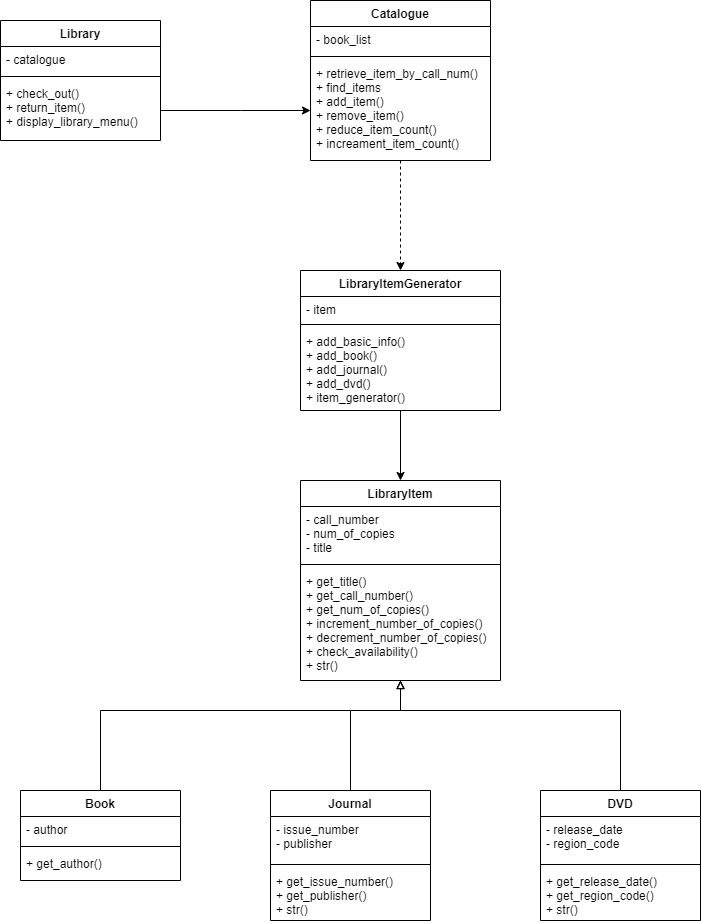

The diagram above was exported from draw.io. Its source (the exported page's mxGraphModel, read from the mxfile embedded in the PNG):
<mxGraphModel dx="1038" dy="585" grid="1" gridSize="10" guides="1" tooltips="1" connect="1" arrows="1" fold="1" page="1" pageScale="1" pageWidth="827" pageHeight="1169" math="0" shadow="0">
  <root>
    <mxCell id="0" />
    <mxCell id="1" parent="0" />
    <mxCell id="VV6fl7UN1ImvIZav7cIX-5" value="Library" style="swimlane;fontStyle=1;align=center;verticalAlign=top;childLayout=stackLayout;horizontal=1;startSize=26;horizontalStack=0;resizeParent=1;resizeParentMax=0;resizeLast=0;collapsible=1;marginBottom=0;" vertex="1" parent="1">
      <mxGeometry x="90" y="60" width="160" height="120" as="geometry" />
    </mxCell>
    <mxCell id="VV6fl7UN1ImvIZav7cIX-6" value="- catalogue" style="text;strokeColor=none;fillColor=none;align=left;verticalAlign=top;spacingLeft=4;spacingRight=4;overflow=hidden;rotatable=0;points=[[0,0.5],[1,0.5]];portConstraint=eastwest;" vertex="1" parent="VV6fl7UN1ImvIZav7cIX-5">
      <mxGeometry y="26" width="160" height="26" as="geometry" />
    </mxCell>
    <mxCell id="VV6fl7UN1ImvIZav7cIX-7" value="" style="line;strokeWidth=1;fillColor=none;align=left;verticalAlign=middle;spacingTop=-1;spacingLeft=3;spacingRight=3;rotatable=0;labelPosition=right;points=[];portConstraint=eastwest;" vertex="1" parent="VV6fl7UN1ImvIZav7cIX-5">
      <mxGeometry y="52" width="160" height="8" as="geometry" />
    </mxCell>
    <mxCell id="VV6fl7UN1ImvIZav7cIX-8" value="+ check_out()&#10;+ return_item()&#10;+ display_library_menu()" style="text;strokeColor=none;fillColor=none;align=left;verticalAlign=top;spacingLeft=4;spacingRight=4;overflow=hidden;rotatable=0;points=[[0,0.5],[1,0.5]];portConstraint=eastwest;spacingTop=0;" vertex="1" parent="VV6fl7UN1ImvIZav7cIX-5">
      <mxGeometry y="60" width="160" height="60" as="geometry" />
    </mxCell>
    <mxCell id="VV6fl7UN1ImvIZav7cIX-36" style="edgeStyle=orthogonalEdgeStyle;rounded=0;orthogonalLoop=1;jettySize=auto;html=1;dashed=1;" edge="1" parent="1" source="VV6fl7UN1ImvIZav7cIX-9" target="VV6fl7UN1ImvIZav7cIX-29">
      <mxGeometry relative="1" as="geometry" />
    </mxCell>
    <mxCell id="VV6fl7UN1ImvIZav7cIX-9" value="Catalogue" style="swimlane;fontStyle=1;align=center;verticalAlign=top;childLayout=stackLayout;horizontal=1;startSize=26;horizontalStack=0;resizeParent=1;resizeParentMax=0;resizeLast=0;collapsible=1;marginBottom=0;" vertex="1" parent="1">
      <mxGeometry x="400" y="40" width="180" height="160" as="geometry" />
    </mxCell>
    <mxCell id="VV6fl7UN1ImvIZav7cIX-10" value="- book_list" style="text;strokeColor=none;fillColor=none;align=left;verticalAlign=top;spacingLeft=4;spacingRight=4;overflow=hidden;rotatable=0;points=[[0,0.5],[1,0.5]];portConstraint=eastwest;" vertex="1" parent="VV6fl7UN1ImvIZav7cIX-9">
      <mxGeometry y="26" width="180" height="26" as="geometry" />
    </mxCell>
    <mxCell id="VV6fl7UN1ImvIZav7cIX-11" value="" style="line;strokeWidth=1;fillColor=none;align=left;verticalAlign=middle;spacingTop=-1;spacingLeft=3;spacingRight=3;rotatable=0;labelPosition=right;points=[];portConstraint=eastwest;" vertex="1" parent="VV6fl7UN1ImvIZav7cIX-9">
      <mxGeometry y="52" width="180" height="8" as="geometry" />
    </mxCell>
    <mxCell id="VV6fl7UN1ImvIZav7cIX-12" value="+ retrieve_item_by_call_num()&#10;+ find_items&#10;+ add_item()&#10;+ remove_item()&#10;+ reduce_item_count()&#10;+ increament_item_count()" style="text;strokeColor=none;fillColor=none;align=left;verticalAlign=top;spacingLeft=4;spacingRight=4;overflow=hidden;rotatable=0;points=[[0,0.5],[1,0.5]];portConstraint=eastwest;spacingTop=0;" vertex="1" parent="VV6fl7UN1ImvIZav7cIX-9">
      <mxGeometry y="60" width="180" height="100" as="geometry" />
    </mxCell>
    <mxCell id="VV6fl7UN1ImvIZav7cIX-38" style="edgeStyle=orthogonalEdgeStyle;rounded=0;orthogonalLoop=1;jettySize=auto;html=1;entryX=0.5;entryY=0;entryDx=0;entryDy=0;startArrow=block;startFill=0;endArrow=none;endFill=0;" edge="1" parent="1" source="VV6fl7UN1ImvIZav7cIX-13" target="VV6fl7UN1ImvIZav7cIX-25">
      <mxGeometry relative="1" as="geometry">
        <Array as="points">
          <mxPoint x="490" y="750" />
          <mxPoint x="710" y="750" />
        </Array>
      </mxGeometry>
    </mxCell>
    <mxCell id="VV6fl7UN1ImvIZav7cIX-39" style="edgeStyle=orthogonalEdgeStyle;rounded=0;orthogonalLoop=1;jettySize=auto;html=1;startArrow=block;startFill=0;endArrow=none;endFill=0;" edge="1" parent="1" source="VV6fl7UN1ImvIZav7cIX-13" target="VV6fl7UN1ImvIZav7cIX-21">
      <mxGeometry relative="1" as="geometry">
        <Array as="points">
          <mxPoint x="490" y="750" />
          <mxPoint x="440" y="750" />
        </Array>
      </mxGeometry>
    </mxCell>
    <mxCell id="VV6fl7UN1ImvIZav7cIX-40" style="edgeStyle=orthogonalEdgeStyle;rounded=0;orthogonalLoop=1;jettySize=auto;html=1;entryX=0.5;entryY=0;entryDx=0;entryDy=0;startArrow=block;startFill=0;endArrow=none;endFill=0;" edge="1" parent="1" source="VV6fl7UN1ImvIZav7cIX-13" target="VV6fl7UN1ImvIZav7cIX-17">
      <mxGeometry relative="1" as="geometry">
        <Array as="points">
          <mxPoint x="490" y="750" />
          <mxPoint x="190" y="750" />
        </Array>
      </mxGeometry>
    </mxCell>
    <mxCell id="VV6fl7UN1ImvIZav7cIX-13" value="LibraryItem" style="swimlane;fontStyle=1;align=center;verticalAlign=top;childLayout=stackLayout;horizontal=1;startSize=26;horizontalStack=0;resizeParent=1;resizeParentMax=0;resizeLast=0;collapsible=1;marginBottom=0;" vertex="1" parent="1">
      <mxGeometry x="390" y="520" width="200" height="200" as="geometry" />
    </mxCell>
    <mxCell id="VV6fl7UN1ImvIZav7cIX-14" value="- call_number&#10;- num_of_copies&#10;- title" style="text;strokeColor=none;fillColor=none;align=left;verticalAlign=top;spacingLeft=4;spacingRight=4;overflow=hidden;rotatable=0;points=[[0,0.5],[1,0.5]];portConstraint=eastwest;" vertex="1" parent="VV6fl7UN1ImvIZav7cIX-13">
      <mxGeometry y="26" width="200" height="54" as="geometry" />
    </mxCell>
    <mxCell id="VV6fl7UN1ImvIZav7cIX-15" value="" style="line;strokeWidth=1;fillColor=none;align=left;verticalAlign=middle;spacingTop=-1;spacingLeft=3;spacingRight=3;rotatable=0;labelPosition=right;points=[];portConstraint=eastwest;" vertex="1" parent="VV6fl7UN1ImvIZav7cIX-13">
      <mxGeometry y="80" width="200" height="8" as="geometry" />
    </mxCell>
    <mxCell id="VV6fl7UN1ImvIZav7cIX-16" value="+ get_title()&#10;+ get_call_number()&#10;+ get_num_of_copies()&#10;+ increment_number_of_copies()&#10;+ decrement_number_of_copies()&#10;+ check_availability()&#10;+ str()" style="text;strokeColor=none;fillColor=none;align=left;verticalAlign=top;spacingLeft=4;spacingRight=4;overflow=hidden;rotatable=0;points=[[0,0.5],[1,0.5]];portConstraint=eastwest;spacingTop=0;" vertex="1" parent="VV6fl7UN1ImvIZav7cIX-13">
      <mxGeometry y="88" width="200" height="112" as="geometry" />
    </mxCell>
    <mxCell id="VV6fl7UN1ImvIZav7cIX-17" value="Book" style="swimlane;fontStyle=1;align=center;verticalAlign=top;childLayout=stackLayout;horizontal=1;startSize=26;horizontalStack=0;resizeParent=1;resizeParentMax=0;resizeLast=0;collapsible=1;marginBottom=0;" vertex="1" parent="1">
      <mxGeometry x="110" y="830" width="160" height="90" as="geometry" />
    </mxCell>
    <mxCell id="VV6fl7UN1ImvIZav7cIX-18" value="- author" style="text;strokeColor=none;fillColor=none;align=left;verticalAlign=top;spacingLeft=4;spacingRight=4;overflow=hidden;rotatable=0;points=[[0,0.5],[1,0.5]];portConstraint=eastwest;" vertex="1" parent="VV6fl7UN1ImvIZav7cIX-17">
      <mxGeometry y="26" width="160" height="26" as="geometry" />
    </mxCell>
    <mxCell id="VV6fl7UN1ImvIZav7cIX-19" value="" style="line;strokeWidth=1;fillColor=none;align=left;verticalAlign=middle;spacingTop=-1;spacingLeft=3;spacingRight=3;rotatable=0;labelPosition=right;points=[];portConstraint=eastwest;" vertex="1" parent="VV6fl7UN1ImvIZav7cIX-17">
      <mxGeometry y="52" width="160" height="8" as="geometry" />
    </mxCell>
    <mxCell id="VV6fl7UN1ImvIZav7cIX-20" value="+ get_author()" style="text;strokeColor=none;fillColor=none;align=left;verticalAlign=top;spacingLeft=4;spacingRight=4;overflow=hidden;rotatable=0;points=[[0,0.5],[1,0.5]];portConstraint=eastwest;spacingTop=0;" vertex="1" parent="VV6fl7UN1ImvIZav7cIX-17">
      <mxGeometry y="60" width="160" height="30" as="geometry" />
    </mxCell>
    <mxCell id="VV6fl7UN1ImvIZav7cIX-21" value="Journal" style="swimlane;fontStyle=1;align=center;verticalAlign=top;childLayout=stackLayout;horizontal=1;startSize=26;horizontalStack=0;resizeParent=1;resizeParentMax=0;resizeLast=0;collapsible=1;marginBottom=0;" vertex="1" parent="1">
      <mxGeometry x="360" y="830" width="160" height="130" as="geometry" />
    </mxCell>
    <mxCell id="VV6fl7UN1ImvIZav7cIX-22" value="- issue_number&#10;- publisher" style="text;strokeColor=none;fillColor=none;align=left;verticalAlign=top;spacingLeft=4;spacingRight=4;overflow=hidden;rotatable=0;points=[[0,0.5],[1,0.5]];portConstraint=eastwest;" vertex="1" parent="VV6fl7UN1ImvIZav7cIX-21">
      <mxGeometry y="26" width="160" height="44" as="geometry" />
    </mxCell>
    <mxCell id="VV6fl7UN1ImvIZav7cIX-23" value="" style="line;strokeWidth=1;fillColor=none;align=left;verticalAlign=middle;spacingTop=-1;spacingLeft=3;spacingRight=3;rotatable=0;labelPosition=right;points=[];portConstraint=eastwest;" vertex="1" parent="VV6fl7UN1ImvIZav7cIX-21">
      <mxGeometry y="70" width="160" height="8" as="geometry" />
    </mxCell>
    <mxCell id="VV6fl7UN1ImvIZav7cIX-24" value="+ get_issue_number()&#10;+ get_publisher()&#10;+ str()" style="text;strokeColor=none;fillColor=none;align=left;verticalAlign=top;spacingLeft=4;spacingRight=4;overflow=hidden;rotatable=0;points=[[0,0.5],[1,0.5]];portConstraint=eastwest;spacingTop=0;" vertex="1" parent="VV6fl7UN1ImvIZav7cIX-21">
      <mxGeometry y="78" width="160" height="52" as="geometry" />
    </mxCell>
    <mxCell id="VV6fl7UN1ImvIZav7cIX-25" value="DVD" style="swimlane;fontStyle=1;align=center;verticalAlign=top;childLayout=stackLayout;horizontal=1;startSize=26;horizontalStack=0;resizeParent=1;resizeParentMax=0;resizeLast=0;collapsible=1;marginBottom=0;" vertex="1" parent="1">
      <mxGeometry x="630" y="830" width="160" height="130" as="geometry" />
    </mxCell>
    <mxCell id="VV6fl7UN1ImvIZav7cIX-26" value="- release_date&#10;- region_code" style="text;strokeColor=none;fillColor=none;align=left;verticalAlign=top;spacingLeft=4;spacingRight=4;overflow=hidden;rotatable=0;points=[[0,0.5],[1,0.5]];portConstraint=eastwest;" vertex="1" parent="VV6fl7UN1ImvIZav7cIX-25">
      <mxGeometry y="26" width="160" height="44" as="geometry" />
    </mxCell>
    <mxCell id="VV6fl7UN1ImvIZav7cIX-27" value="" style="line;strokeWidth=1;fillColor=none;align=left;verticalAlign=middle;spacingTop=-1;spacingLeft=3;spacingRight=3;rotatable=0;labelPosition=right;points=[];portConstraint=eastwest;" vertex="1" parent="VV6fl7UN1ImvIZav7cIX-25">
      <mxGeometry y="70" width="160" height="8" as="geometry" />
    </mxCell>
    <mxCell id="VV6fl7UN1ImvIZav7cIX-28" value="+ get_release_date()&#10;+ get_region_code()&#10;+ str()" style="text;strokeColor=none;fillColor=none;align=left;verticalAlign=top;spacingLeft=4;spacingRight=4;overflow=hidden;rotatable=0;points=[[0,0.5],[1,0.5]];portConstraint=eastwest;spacingTop=0;" vertex="1" parent="VV6fl7UN1ImvIZav7cIX-25">
      <mxGeometry y="78" width="160" height="52" as="geometry" />
    </mxCell>
    <mxCell id="VV6fl7UN1ImvIZav7cIX-37" style="edgeStyle=orthogonalEdgeStyle;rounded=0;orthogonalLoop=1;jettySize=auto;html=1;entryX=0.5;entryY=0;entryDx=0;entryDy=0;" edge="1" parent="1" source="VV6fl7UN1ImvIZav7cIX-29" target="VV6fl7UN1ImvIZav7cIX-13">
      <mxGeometry relative="1" as="geometry" />
    </mxCell>
    <mxCell id="VV6fl7UN1ImvIZav7cIX-29" value="LibraryItemGenerator" style="swimlane;fontStyle=1;align=center;verticalAlign=top;childLayout=stackLayout;horizontal=1;startSize=26;horizontalStack=0;resizeParent=1;resizeParentMax=0;resizeLast=0;collapsible=1;marginBottom=0;" vertex="1" parent="1">
      <mxGeometry x="390" y="310" width="200" height="140" as="geometry" />
    </mxCell>
    <mxCell id="VV6fl7UN1ImvIZav7cIX-30" value="- item" style="text;strokeColor=none;fillColor=none;align=left;verticalAlign=top;spacingLeft=4;spacingRight=4;overflow=hidden;rotatable=0;points=[[0,0.5],[1,0.5]];portConstraint=eastwest;" vertex="1" parent="VV6fl7UN1ImvIZav7cIX-29">
      <mxGeometry y="26" width="200" height="24" as="geometry" />
    </mxCell>
    <mxCell id="VV6fl7UN1ImvIZav7cIX-31" value="" style="line;strokeWidth=1;fillColor=none;align=left;verticalAlign=middle;spacingTop=-1;spacingLeft=3;spacingRight=3;rotatable=0;labelPosition=right;points=[];portConstraint=eastwest;" vertex="1" parent="VV6fl7UN1ImvIZav7cIX-29">
      <mxGeometry y="50" width="200" height="8" as="geometry" />
    </mxCell>
    <mxCell id="VV6fl7UN1ImvIZav7cIX-32" value="+ add_basic_info()&#10;+ add_book()&#10;+ add_journal()&#10;+ add_dvd()&#10;+ item_generator()" style="text;strokeColor=none;fillColor=none;align=left;verticalAlign=top;spacingLeft=4;spacingRight=4;overflow=hidden;rotatable=0;points=[[0,0.5],[1,0.5]];portConstraint=eastwest;spacingTop=0;" vertex="1" parent="VV6fl7UN1ImvIZav7cIX-29">
      <mxGeometry y="58" width="200" height="82" as="geometry" />
    </mxCell>
    <mxCell id="VV6fl7UN1ImvIZav7cIX-35" style="edgeStyle=orthogonalEdgeStyle;rounded=0;orthogonalLoop=1;jettySize=auto;html=1;entryX=0;entryY=0.5;entryDx=0;entryDy=0;" edge="1" parent="1" source="VV6fl7UN1ImvIZav7cIX-8" target="VV6fl7UN1ImvIZav7cIX-12">
      <mxGeometry relative="1" as="geometry">
        <Array as="points">
          <mxPoint x="330" y="150" />
          <mxPoint x="330" y="150" />
        </Array>
      </mxGeometry>
    </mxCell>
  </root>
</mxGraphModel>